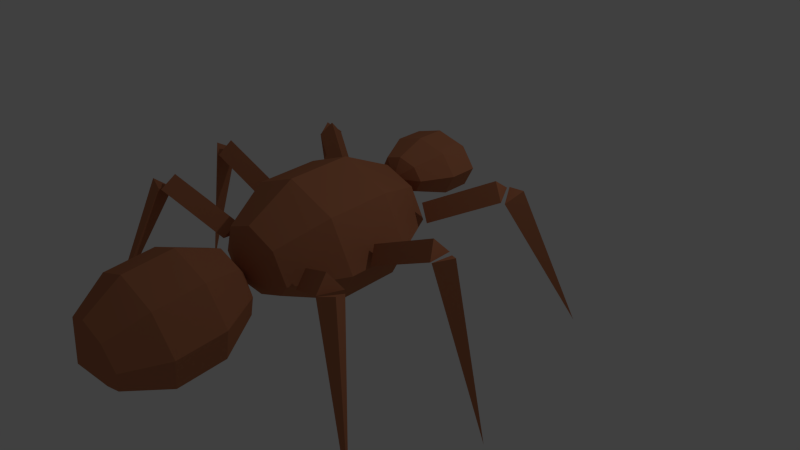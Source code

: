 # Source: ant.blend  (saved by Blender 2.73.0; exported with 4.5.12 LTS)
import bpy
from mathutils import Matrix  # noqa: F401  (used for matrix-valued properties, if any)

bpy.ops.wm.read_factory_settings(use_empty=True)
scene = bpy.context.scene
scene.name = 'Scene'

# ---- collections
col_collection_1 = bpy.data.collections.new('Collection 1'); scene.collection.children.link(col_collection_1)

# ---- materials (node trees are filled in below, after node groups)
mat_material_001 = bpy.data.materials.new('Material.001')
mat_material_001.alpha_threshold = 0.0
mat_material_001.use_transparent_shadow = False
mat_material_001.diffuse_color = (0.4869, 0.1844, 0.09138, 1.0)
mat_material_001.roughness = 0.5

# ---- material node trees

# ---- world
world_world = bpy.data.worlds.new('World'); scene.world = world_world
world_world.color = (0.05088, 0.05088, 0.05088)
world_world.use_sun_shadow = False
world_world.sun_shadow_jitter_overblur = 0.0
world_world.cycles.sampling_method = 'MANUAL'
world_world.cycles.sample_map_resolution = 256

# ---- cameras
cam_camera = bpy.data.cameras.new('Camera')
cam_camera.clip_end = 100.0
cam_camera.lens = 35.0
cam_camera.sensor_width = 32.0
cam_camera.sensor_height = 18.0
cam_camera.ortho_scale = 7.314
cam_camera.dof.focus_distance = 0.0
cam_camera.dof.aperture_fstop = 128.0

# ---- lights
light_lamp = bpy.data.lights.new('Lamp', 'POINT')
light_lamp.transmission_factor = 0.0
light_lamp.cutoff_distance = 30.0
light_lamp.energy = 100.0
light_lamp.shadow_buffer_clip_start = 1.001
light_lamp.shadow_soft_size = 0.1
light_lamp.shadow_maximum_resolution = 0.006
light_lamp.use_absolute_resolution = True
light_lamp.cycles.use_multiple_importance_sampling = False

# ---- meshes
me_cube_005 = bpy.data.meshes.new('Cube.005')
me_cube_005.from_pydata([(8.695, -6.633, -1.641), (6.075, -5.211, -16.86), (5.731, -5.532, -15.06), (5.944, -3.723, -15.67), (5.487, -4.221, -16.64), (5.487, -4.221, -16.64), (4.362, -1.498, -9.493), (4.362, -1.498, -9.493), (5.899, -3.688, -15.48), (5.641, -5.458, -15.1), (4.516, -2.734, -7.956), (4.774, -0.9651, -8.335), (2.065, 19.63, 12.7), (0.4397, 14.55, -4.019), (0.6063, 13.05, -2.972), (0.922, 14.21, -4.691), (0.678, 12.78, -5.637), (0.678, 12.78, -5.637), (2.213, 8.396, -4.678), (2.213, 8.396, -4.678), (0.9539, 14.04, -4.657), (0.6159, 12.78, -3.203), (2.151, 8.4, -2.244), (2.489, 9.659, -3.698), (-0.726, -4.087, 21.37), (-1.361, -2.761, 1.701), (-0.9379, -1.777, 1.85), (-0.942, -3.765, 1.532), (-0.8851, -2.708, -0.5092), (-0.8851, -2.708, -0.5092), (1.115, -2.708, -0.5092), (1.115, -2.708, -0.5092), (-0.8851, -3.708, 1.491), (-0.8851, -1.708, 1.491), (1.115, -1.708, 1.491), (1.115, -3.708, 1.491), (-0.2807, 6.64, 20.5), (-1.021, 6.232, 0.81), (-0.5228, 6.618, 0.6762), (-0.736, 4.765, 0.9026), (-0.6057, 5.408, -1.389), (-0.6057, 5.408, -1.389), (1.257, 2.892, -1.454), (1.257, 2.892, -1.454), (-0.6779, 4.741, 0.8453), (-0.4721, 6.57, 0.3033), (1.391, 4.053, 0.2382), (1.185, 2.224, 0.7801), (6.533, -17.31, 2.692), (4.867, -11.5, -13.44), (4.913, -10.07, -11.98), (4.453, -11.29, -12.0), (4.444, -9.771, -13.36), (4.444, -9.771, -13.36), (3.586, -5.858, -6.441), (3.586, -5.858, -6.441), (4.437, -11.12, -11.84), (4.867, -9.799, -12.06), (4.009, -5.886, -5.141), (3.579, -7.211, -4.918), (9.157, 6.38, -2.34), (6.462, 5.58, -17.3), (6.228, 4.477, -15.71), (6.161, 6.464, -15.7), (5.813, 5.43, -16.89), (5.813, 5.43, -16.89), (4.552, 4.862, -9.309), (4.552, 4.862, -9.309), (6.119, 6.392, -15.52), (6.138, 4.399, -15.74), (4.878, 3.832, -8.159), (4.859, 5.824, -7.935), (4.046, 7.657, -9.716), (4.644, 9.401, -11.15), (4.881, 11.61, -11.74), (4.622, 13.18, -11.24), (3.74, 7.872, -10.76), (4.148, 9.748, -12.84), (4.386, 11.96, -13.44), (4.316, 13.39, -12.29), (3.28, 8.49, -10.42), (3.405, 10.75, -12.29), (3.643, 12.96, -12.88), (3.856, 14.01, -11.94), (2.937, 9.149, -8.894), (2.85, 11.82, -9.819), (3.088, 14.03, -10.41), (3.513, 14.67, -10.42), (4.108, 14.6, -10.08), (2.911, 9.464, -7.074), (2.808, 12.32, -6.876), (3.046, 14.54, -7.469), (3.487, 14.98, -8.597), (3.218, 9.249, -6.029), (3.304, 11.98, -5.184), (3.541, 14.19, -5.778), (3.794, 14.77, -7.552), (3.677, 8.631, -6.37), (4.047, 10.98, -5.735), (4.284, 13.19, -6.329), (4.253, 14.15, -7.893), (3.393, 7.679, -8.075), (4.02, 7.971, -7.897), (4.602, 9.91, -8.207), (4.839, 12.12, -8.801), (4.596, 13.49, -9.42), (3.417, -7.143, -3.469), (4.415, -4.053, -6.116), (4.897, 0.9059, -7.595), (4.678, 5.839, -7.342), (2.783, -6.804, -6.155), (3.39, -3.504, -10.46), (3.871, 1.455, -11.94), (4.044, 6.178, -10.03), (1.944, -5.79, -5.893), (2.032, -1.863, -10.04), (2.514, 3.095, -11.52), (3.205, 7.192, -9.766), (1.391, -4.696, -2.837), (1.137, -0.09257, -5.093), (1.619, 4.866, -6.572), (2.652, 8.287, -6.709), (3.843, 8.862, -5.452), (1.448, -4.162, 1.223), (1.23, 0.7713, 1.476), (1.711, 5.73, -0.002616), (2.709, 8.821, -2.649), (1.914, -4.463, 2.176), (2.087, 0.2609, 4.089), (2.569, 5.22, 2.61), (3.176, 8.52, -1.697), (2.754, -5.476, 1.914), (3.367, -1.362, 2.856), (3.849, 3.597, 1.377), (4.015, 7.506, -1.958), (2.284, -7.185, -0.6662), (3.306, -6.571, -1.142), (4.34, -3.15, -1.28), (4.822, 1.808, -2.759), (4.568, 6.412, -5.015), (2.088, -19.28, 1.647), (2.839, -16.84, -0.7304), (3.175, -12.94, -2.243), (2.966, -9.063, -2.313), (1.574, -19.15, -0.4196), (2.009, -16.63, -4.073), (2.344, -12.72, -5.586), (2.452, -8.931, -4.379), (0.9061, -18.41, -0.1821), (0.9278, -15.44, -3.689), (1.263, -11.54, -5.202), (1.784, -8.199, -4.141), (0.4749, -17.51, 2.22), (0.23, -13.98, 0.1972), (0.5655, -10.07, -1.315), (1.353, -7.294, -1.739), (2.292, -6.699, -0.9138), (0.533, -16.96, 5.379), (0.324, -13.09, 5.309), (0.6595, -9.188, 3.797), (1.411, -6.747, 1.42), (1.046, -17.09, 7.445), (1.155, -13.3, 8.652), (1.49, -9.4, 7.14), (1.925, -6.878, 3.486), (1.714, -17.83, 7.208), (2.236, -14.49, 8.268), (2.571, -10.59, 6.756), (2.593, -7.611, 3.249), (1.207, -19.33, 3.98), (2.146, -18.73, 4.806), (2.933, -15.95, 4.382), (3.269, -12.05, 2.869), (3.024, -8.516, 0.8466)], [], [(2, 3, 1), (3, 2, 0), (1, 3, 0), (2, 1, 0), (8, 9, 5), (11, 8, 5), (10, 11, 7), (10, 7, 5), (4, 5, 6), (10, 9, 8), (4, 8, 5), (7, 11, 5), (6, 10, 7), (9, 10, 5), (7, 4, 6), (11, 10, 8), (14, 13, 15), (15, 12, 14), (13, 12, 15), (14, 12, 13), (20, 17, 21), (23, 17, 20), (22, 19, 23), (22, 17, 19), (16, 17, 18), (22, 20, 21), (16, 20, 17), (19, 17, 23), (18, 22, 19), (21, 17, 22), (19, 16, 18), (23, 20, 22), (26, 27, 25), (27, 26, 24), (25, 27, 24), (26, 25, 24), (32, 33, 29), (35, 32, 29), (34, 35, 31), (34, 31, 29), (28, 29, 30), (34, 33, 32), (28, 32, 29), (31, 35, 29), (30, 34, 31), (33, 34, 29), (31, 28, 30), (35, 34, 32), (38, 39, 37), (39, 38, 36), (37, 39, 36), (38, 37, 36), (44, 45, 41), (47, 44, 41), (46, 47, 43), (46, 43, 41), (40, 41, 42), (46, 45, 44), (40, 44, 41), (43, 47, 41), (42, 46, 43), (45, 46, 41), (43, 40, 42), (47, 46, 44), (50, 49, 51), (51, 48, 50), (49, 48, 51), (50, 48, 49), (56, 53, 57), (59, 53, 56), (58, 55, 59), (58, 53, 55), (52, 53, 54), (58, 56, 57), (52, 56, 53), (55, 53, 59), (54, 58, 55), (57, 53, 58), (55, 52, 54), (59, 56, 58), (62, 63, 61), (63, 62, 60), (61, 63, 60), (62, 61, 60), (68, 69, 65), (71, 68, 65), (70, 71, 67), (70, 67, 65), (64, 65, 66), (70, 69, 68), (64, 68, 65), (67, 71, 65), (66, 70, 67), (69, 70, 65), (67, 64, 66), (71, 70, 68), (74, 78, 79), (73, 77, 78), (72, 76, 77), (78, 82, 83), (78, 77, 81), (76, 80, 81), (83, 82, 86), (81, 85, 86), (81, 80, 84), (86, 91, 92), (85, 90, 91), (84, 89, 90), (91, 95, 96), (90, 94, 95), (89, 93, 94), (95, 99, 100), (94, 98, 99), (93, 97, 98), (99, 104, 105), (98, 103, 104), (97, 102, 103), (88, 75, 79), (72, 101, 76), (88, 79, 83), (76, 101, 80), (88, 83, 87), (80, 101, 84), (88, 87, 92), (84, 101, 89), (88, 92, 96), (89, 101, 93), (88, 96, 100), (93, 101, 97), (88, 100, 105), (97, 101, 102), (88, 105, 75), (104, 74, 75), (103, 73, 74), (102, 72, 73), (102, 101, 72), (109, 108, 112), (108, 107, 111), (107, 106, 110), (113, 112, 116), (112, 111, 115), (111, 110, 114), (116, 120, 121), (115, 119, 120), (114, 118, 119), (120, 125, 126), (119, 124, 125), (118, 123, 124), (125, 129, 130), (124, 128, 129), (123, 127, 128), (129, 133, 134), (128, 132, 133), (127, 131, 132), (134, 133, 138), (133, 132, 137), (132, 131, 136), (122, 109, 113), (106, 135, 110), (122, 113, 117), (110, 135, 114), (122, 117, 121), (114, 135, 118), (122, 121, 126), (118, 135, 123), (122, 126, 130), (123, 135, 127), (122, 130, 134), (127, 135, 131), (122, 134, 139), (131, 135, 136), (122, 139, 109), (139, 138, 108), (138, 137, 107), (137, 136, 106), (136, 135, 106), (143, 142, 146), (142, 141, 145), (141, 140, 144), (147, 146, 150), (146, 145, 149), (145, 144, 148), (150, 154, 155), (149, 153, 154), (148, 152, 153), (154, 159, 160), (153, 158, 159), (152, 157, 158), (159, 163, 164), (158, 162, 163), (157, 161, 162), (163, 167, 168), (162, 166, 167), (161, 165, 166), (168, 167, 172), (167, 166, 171), (166, 165, 170), (156, 143, 147), (140, 169, 144), (156, 147, 151), (144, 169, 148), (156, 151, 155), (148, 169, 152), (156, 155, 160), (152, 169, 157), (156, 160, 164), (157, 169, 161), (156, 164, 168), (161, 169, 165), (156, 168, 173), (165, 169, 170), (156, 173, 143), (173, 172, 142), (172, 171, 141), (171, 170, 140), (170, 169, 140), (75, 74, 79), (74, 73, 78), (73, 72, 77), (79, 78, 83), (82, 78, 81), (77, 76, 81), (87, 83, 86), (82, 81, 86), (85, 81, 84), (87, 86, 92), (86, 85, 91), (85, 84, 90), (92, 91, 96), (91, 90, 95), (90, 89, 94), (96, 95, 100), (95, 94, 99), (94, 93, 98), (100, 99, 105), (99, 98, 104), (98, 97, 103), (105, 104, 75), (104, 103, 74), (103, 102, 73), (113, 109, 112), (112, 108, 111), (111, 107, 110), (117, 113, 116), (116, 112, 115), (115, 111, 114), (117, 116, 121), (116, 115, 120), (115, 114, 119), (121, 120, 126), (120, 119, 125), (119, 118, 124), (126, 125, 130), (125, 124, 129), (124, 123, 128), (130, 129, 134), (129, 128, 133), (128, 127, 132), (139, 134, 138), (138, 133, 137), (137, 132, 136), (109, 139, 108), (108, 138, 107), (107, 137, 106), (147, 143, 146), (146, 142, 145), (145, 141, 144), (151, 147, 150), (150, 146, 149), (149, 145, 148), (151, 150, 155), (150, 149, 154), (149, 148, 153), (155, 154, 160), (154, 153, 159), (153, 152, 158), (160, 159, 164), (159, 158, 163), (158, 157, 162), (164, 163, 168), (163, 162, 167), (162, 161, 166), (173, 168, 172), (172, 167, 171), (171, 166, 170), (143, 173, 142), (142, 172, 141), (141, 171, 140)])
me_cube_005.materials.append(mat_material_001)
me_cube_005.use_remesh_preserve_volume = False
me_cube_005.use_remesh_preserve_attributes = False
me_cube_005.use_mirror_vertex_groups = False
me_cube_005.update()
arm_armature_001 = bpy.data.armatures.new('Armature.001')  # bones are not reproduced

# ---- objects
ob_armature = bpy.data.objects.new('Armature', arm_armature_001)
ob_cube_001 = bpy.data.objects.new('Cube.001', me_cube_005)
ob_lamp = bpy.data.objects.new('Lamp', light_lamp)
ob_camera = bpy.data.objects.new('Camera', cam_camera)

# ---- transforms, parenting, visibility, modifiers, constraints
ob_armature.location = (-0.02842, -0.7248, 0.5346)
ob_armature.rotation_euler = (-0.0002548, -0.002877, 0.008658)
ob_armature.show_in_front = True
ob_armature.lineart.crease_threshold = 0.0
ob_cube_001.parent = ob_armature
ob_cube_001.matrix_parent_inverse = Matrix(((1.0, 0.0, 0.0, 0.06227), (0.0, 1.0, 0.0, 0.7324), (0.0, 0.0, 1.0, -0.5311), (0.0, 0.0, 0.0, 1.0)))
ob_cube_001.location = (1.365, -1.504, 0.9415)
ob_cube_001.rotation_euler = (-0.03174, 0.4433, 2.722)
ob_cube_001.scale = (0.508, -0.1469, -0.1034)
ob_cube_001.lineart.crease_threshold = 0.0
_vg = ob_cube_001.vertex_groups.new(name='Left')
_vg.add([0, 1, 2, 3, 4, 5, 6, 7, 8, 9, 10, 11, 12, 13, 14, 15, 16, 17, 18, 19, 20, 21, 22, 23, 24, 25, 26, 27, 28, 29, 30, 31, 32, 33, 34, 35], 1.0, 'REPLACE')
_vg = ob_cube_001.vertex_groups.new(name='Right')
_vg.add([36, 37, 38, 39, 40, 41, 42, 43, 44, 45, 46, 47, 48, 49, 50, 51, 52, 53, 54, 55, 56, 57, 58, 59, 60, 61, 62, 63, 64, 65, 66, 67, 68, 69, 70, 71], 1.0, 'REPLACE')
_m = ob_cube_001.modifiers.new('Armature', 'ARMATURE')
_m.object = ob_armature
ob_lamp.location = (4.076, 1.005, 5.904)
ob_lamp.rotation_euler = (0.6503, 0.05522, 1.866)
ob_lamp.lock_rotations_4d = False
ob_lamp.empty_display_type = 'ARROWS'
ob_lamp.color = (0.0, 0.0, 0.0, 0.0)
ob_lamp.lineart.crease_threshold = 0.0
ob_camera.location = (7.481, -6.508, 5.344)
ob_camera.rotation_euler = (1.109, 0.01082, 0.8149)
ob_camera.lock_rotations_4d = False
ob_camera.empty_display_type = 'ARROWS'
ob_camera.color = (0.0, 0.0, 0.0, 0.0)
ob_camera.display_type = 'WIRE'
ob_camera.lineart.crease_threshold = 0.0

# ---- collection membership
col_collection_1.objects.link(ob_armature)
col_collection_1.objects.link(ob_cube_001)
col_collection_1.objects.link(ob_lamp)
col_collection_1.objects.link(ob_camera)

# ---- scene / render settings (as saved in the file)
scene.camera = ob_camera
scene.frame_start = 0; scene.frame_end = 20; scene.frame_set(11)
scene.render.engine = 'BLENDER_EEVEE_NEXT'
scene.render.resolution_percentage = 50
scene.render.dither_intensity = 0.0
scene.cycles.use_denoising = False
scene.cycles.samples = 10
scene.cycles.sampling_pattern = 'TABULATED_SOBOL'
scene.cycles.light_sampling_threshold = 0.0
scene.cycles.use_adaptive_sampling = False
scene.cycles.use_light_tree = False
scene.cycles.blur_glossy = 0.0
scene.cycles.pixel_filter_type = 'GAUSSIAN'
scene.cycles.sample_clamp_indirect = 0.0
scene.view_settings.view_transform = 'Standard'
bpy.context.view_layer.update()
